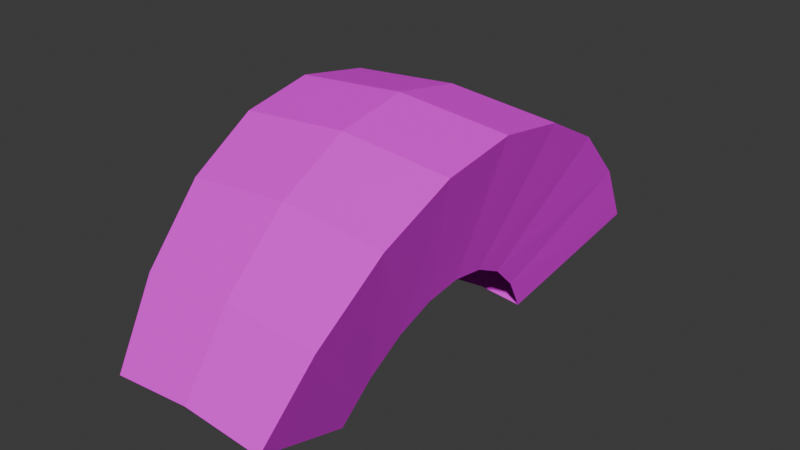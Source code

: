 # Source: Mohawk.blend  (saved by Blender 4.0.36; exported with 4.5.12 LTS)
import bpy
from mathutils import Matrix  # noqa: F401  (used for matrix-valued properties, if any)

bpy.ops.wm.read_factory_settings(use_empty=True)
scene = bpy.context.scene
scene.name = 'Scene'

# ---- collections
col_collection = bpy.data.collections.new('Collection'); scene.collection.children.link(col_collection)

# ---- images (referenced by path relative to the original .blend; pixels are not part of the script)
import os
ASSET_DIR = os.environ.get("B2B_ASSET_DIR", "")  # directory of the original .blend (textures are referenced by path, not embedded)
HERE = os.path.dirname(os.path.abspath(__file__))  # packed textures are extracted next to this script under _unpacked/

def load_image(name, relpath, width, height, colorspace="sRGB"):
    """Load a texture the original file referenced (path relative to the .blend, or extracted next to this script)."""
    p = next((c for c in (os.path.join(HERE, relpath), os.path.join(ASSET_DIR, relpath)) if relpath and os.path.exists(c)), "")
    if p:
        img = bpy.data.images.load(p, check_existing=True)
        img.name = name
    else:  # same state as the original file: an image datablock whose file is absent (Cycles renders it pink)
        img = bpy.data.images.new(name, width, height)
        img.source = "FILE"
        img.filepath = "//" + (relpath or name)
    img.colorspace_settings.name = colorspace
    return img
img_colorpalette_png = load_image('ColorPalette.png', 'ColorPalette.png', 1024, 1024, 'sRGB')

# ---- materials (node trees are filled in below, after node groups)
mat_material = bpy.data.materials.new('Material')
mat_material.alpha_threshold = 0.0
mat_material.use_transparent_shadow = False
mat_material.roughness = 0.5
mat_material.line_color = (0.0, 0.0, 0.0, 1.0)

# ---- material node trees
mat_material.use_nodes = True; mat_material.node_tree.nodes.clear()
_N = mat_material.node_tree.nodes; _L = mat_material.node_tree.links
n0 = _N.new('ShaderNodeOutputMaterial'); n0.name = 'Material Output'; n0.location = (300, 300)
n1 = _N.new('ShaderNodeBsdfPrincipled'); n1.name = 'Principled BSDF'; n1.location = (10, 300)
n1.inputs[3].default_value = 1.45
n2 = _N.new('ShaderNodeTexImage'); n2.name = 'Image Texture'; n2.location = (-421, 150)
n2.image = img_colorpalette_png
n2.interpolation = 'Closest'
_L.new(n1.outputs[0], n0.inputs[0])
_L.new(n2.outputs[0], n1.inputs[0])
n0.is_active_output = True

# ---- world
world_world = bpy.data.worlds.new('World'); scene.world = world_world
world_world.use_nodes = True; world_world.node_tree.nodes.clear()
_N = world_world.node_tree.nodes; _L = world_world.node_tree.links
n0 = _N.new('ShaderNodeOutputWorld'); n0.name = 'World Output'; n0.location = (300, 300)
n1 = _N.new('ShaderNodeBackground'); n1.name = 'Background'; n1.location = (10, 300)
n1.inputs[0].default_value = (0.05088, 0.05088, 0.05088, 1.0)
_L.new(n1.outputs[0], n0.inputs[0])
n0.is_active_output = True
world_world.color = (0.05088, 0.05088, 0.05088)
world_world.use_sun_shadow = False
world_world.sun_shadow_jitter_overblur = 0.0

# ---- meshes
me_base_001 = bpy.data.meshes.new('Base.001')
me_base_001.from_pydata([(0.1104, 0.01915, 0.5309), (0.0, 0.03002, 0.5309), (-0.1104, 0.01915, 0.5309), (0.1298, 0.1167, 0.4096), (0.1442, 0.1892, 0.2713), (-0.1298, 0.1167, 0.4096), (-0.1442, 0.1892, 0.2713), (-0.1531, 0.2339, 0.1212), (0.1531, 0.2339, 0.1212), (0.1561, 0.249, -0.03483), (0.1531, 0.2339, -0.1909), (-0.1561, 0.249, -0.03483), (-0.1531, 0.2339, -0.1909), (0.1442, 0.1892, -0.341), (0.1298, 0.1167, -0.4793), (-0.1442, 0.1892, -0.341), (1.192e-07, 0.03002, -0.6005), (-0.1298, 0.1167, -0.4793), (-0.1104, 0.01915, -0.6005), (0.1104, 0.01915, -0.6005), (0.1948, 0.1784, 1.074), (0.2258, 0.3474, 0.8603), (0.2508, 0.4937, 0.5815), (-3.018e-07, 0.3673, 0.8612), (-0.2258, 0.3474, 0.8603), (-5.161e-07, 0.1953, 1.074), (-7.67e-07, 0.5161, 0.5823), (-7.852e-07, 0.6077, 0.2797), (-0.2508, 0.4937, 0.5815), (-0.2662, 0.5837, 0.2793), (0.2662, 0.5837, 0.2793), (0.2713, 0.6141, -0.03483), (0.2662, 0.5837, -0.349), (-7.681e-07, 0.6386, -0.03483), (-7.884e-07, 0.6077, -0.3494), (-0.2714, 0.6141, -0.03483), (-0.2662, 0.5837, -0.349), (0.2508, 0.4937, -0.6512), (0.2258, 0.3474, -0.93), (-5.024e-07, 0.5161, -0.6519), (-0.2508, 0.4937, -0.6512), (-6.206e-07, 0.3673, -0.9308), (-3.189e-07, 0.1953, -1.144), (-0.2258, 0.3474, -0.93), (-0.1948, 0.1784, -1.143), (0.1948, 0.1784, -1.143), (-0.1948, 0.1784, 1.074)], [], [(1, 0, 20, 25), (5, 2, 46, 24), (2, 1, 25, 46), (7, 6, 28, 29), (18, 17, 43, 44), (6, 5, 24, 28), (9, 10, 32, 31), (17, 15, 40, 43), (12, 11, 35, 36), (3, 4, 22, 21), (13, 14, 38, 37), (19, 16, 42, 45), (0, 3, 21, 20), (11, 7, 29, 35), (10, 13, 37, 32), (15, 12, 36, 40), (23, 25, 20, 21), (26, 23, 21, 22), (28, 24, 23, 26), (24, 46, 25, 23), (29, 28, 26, 27), (27, 26, 22, 30), (33, 27, 30, 31), (34, 33, 31, 32), (35, 29, 27, 33), (36, 35, 33, 34), (39, 34, 32, 37), (41, 39, 37, 38), (43, 40, 39, 41), (40, 36, 34, 39), (42, 41, 38, 45), (44, 43, 41, 42), (14, 19, 45, 38), (4, 8, 30, 22), (16, 18, 44, 42), (8, 9, 31, 30)])
_uv = me_base_001.uv_layers.new(name='UVMap')
_uv.uv.foreach_set('vector', [0.5629, 0.5662, 0.5629, 0.5662, 0.5629, 0.5662, 0.5629, 0.5662, 0.5629, 0.5662, 0.5629, 0.5662, 0.5629, 0.5662, 0.5629, 0.5662, 0.5629, 0.5662, 0.5629, 0.5662, 0.5629, 0.5662, 0.5629, 0.5662, 0.5629, 0.5662, 0.5629, 0.5662, 0.5629, 0.5662, 0.5629, 0.5662, 0.5629, 0.5662, 0.5629, 0.5662, 0.5629, 0.5662, 0.5629, 0.5662, 0.5629, 0.5662, 0.5629, 0.5662, 0.5629, 0.5662, 0.5629, 0.5662, 0.5629, 0.5662, 0.5629, 0.5662, 0.5629, 0.5662, 0.5629, 0.5662, 0.5629, 0.5662, 0.5629, 0.5662, 0.5629, 0.5662, 0.5629, 0.5662, 0.5629, 0.5662, 0.5629, 0.5662, 0.5629, 0.5662, 0.5629, 0.5662, 0.5629, 0.5662, 0.5629, 0.5662, 0.5629, 0.5662, 0.5629, 0.5662, 0.5629, 0.5662, 0.5629, 0.5662, 0.5629, 0.5662, 0.5629, 0.5662, 0.5629, 0.5662, 0.5629, 0.5662, 0.5629, 0.5662, 0.5629, 0.5662, 0.5629, 0.5662, 0.5629, 0.5662, 0.5629, 0.5662, 0.5629, 0.5662, 0.5629, 0.5662, 0.5629, 0.5662, 0.5629, 0.5662, 0.5629, 0.5662, 0.5629, 0.5662, 0.5629, 0.5662, 0.5629, 0.5662, 0.5629, 0.5662, 0.5629, 0.5662, 0.5629, 0.5662, 0.5629, 0.5662, 0.5629, 0.5662, 0.5629, 0.5662, 0.5629, 0.5662, 0.5629, 0.5662, 0.5629, 0.5662, 0.5629, 0.5662, 0.5629, 0.5662, 0.5629, 0.5662, 0.5629, 0.5662, 0.5629, 0.5662, 0.5629, 0.5662, 0.5629, 0.5662, 0.5629, 0.5662, 0.5629, 0.5662, 0.5629, 0.5662, 0.5629, 0.5662, 0.5629, 0.5662, 0.5629, 0.5662, 0.5629, 0.5662, 0.5629, 0.5662, 0.5629, 0.5662, 0.5629, 0.5662, 0.5629, 0.5662, 0.5629, 0.5662, 0.5629, 0.5662, 0.5629, 0.5662, 0.5629, 0.5662, 0.5629, 0.5662, 0.5629, 0.5662, 0.5629, 0.5662, 0.5629, 0.5662, 0.5629, 0.5662, 0.5629, 0.5662, 0.5629, 0.5662, 0.5629, 0.5662, 0.5629, 0.5662, 0.5629, 0.5662, 0.5629, 0.5662, 0.5629, 0.5662, 0.5629, 0.5662, 0.5629, 0.5662, 0.5629, 0.5662, 0.5629, 0.5662, 0.5629, 0.5662, 0.5629, 0.5662, 0.5629, 0.5662, 0.5629, 0.5662, 0.5629, 0.5662, 0.5629, 0.5662, 0.5629, 0.5662, 0.5629, 0.5662, 0.5629, 0.5662, 0.5629, 0.5662, 0.5629, 0.5662, 0.5629, 0.5662, 0.5629, 0.5662, 0.5629, 0.5662, 0.5629, 0.5662, 0.5629, 0.5662, 0.5629, 0.5662, 0.5629, 0.5662, 0.5629, 0.5662, 0.5629, 0.5662, 0.5629, 0.5662, 0.5629, 0.5662, 0.5629, 0.5662, 0.5629, 0.5662, 0.5629, 0.5662, 0.5629, 0.5662, 0.5629, 0.5662, 0.5629, 0.5662, 0.5629, 0.5662, 0.5629, 0.5662, 0.5629, 0.5662, 0.5629, 0.5662, 0.5629, 0.5662, 0.5629, 0.5662, 0.5629, 0.5662, 0.5629, 0.5662, 0.5629, 0.5662, 0.5629, 0.5662])
me_base_001.materials.append(mat_material)
me_base_001.update()

# ---- objects
ob_base_001 = bpy.data.objects.new('Base.001', me_base_001)

# ---- transforms, parenting, visibility, modifiers, constraints
ob_base_001.location = (0.0, 0.0, 1.192e-07)
ob_base_001.rotation_euler = (1.571, -0.0, 0.0)
ob_base_001.scale = (1.576, 1.56, 0.8821)

# ---- collection membership
col_collection.objects.link(ob_base_001)

# ---- scene / render settings (as saved in the file)
scene.frame_start = 1; scene.frame_end = 250; scene.frame_set(1)
scene.render.engine = 'BLENDER_EEVEE_NEXT'
scene.cycles.sampling_pattern = 'TABULATED_SOBOL'
bpy.context.view_layer.update()

# ---- added for rendering (the .blend has no active camera and no usable light): camera, sun
cam_auto = bpy.data.cameras.new('AutoCamera')
cam_auto.lens = 50.0
cam_auto.sensor_width = 36.0
cam_auto.clip_end = 1000.0
ob_auto_camera = bpy.data.objects.new('AutoCamera', cam_auto)
scene.collection.objects.link(ob_auto_camera)
ob_auto_camera.location = (2.16879, -2.57183, 2.248)
ob_auto_camera.rotation_euler = (1.09748, -7.21219e-08, 0.694738)
scene.camera = ob_auto_camera
light_auto_sun = bpy.data.lights.new('AutoSun', 'SUN')
light_auto_sun.energy = 3.0
light_auto_sun.angle = 0.0523599
ob_auto_sun = bpy.data.objects.new('AutoSun', light_auto_sun)
scene.collection.objects.link(ob_auto_sun)
ob_auto_sun.rotation_euler = (0.872665, 0.174533, 0.523599)
bpy.context.view_layer.update()
